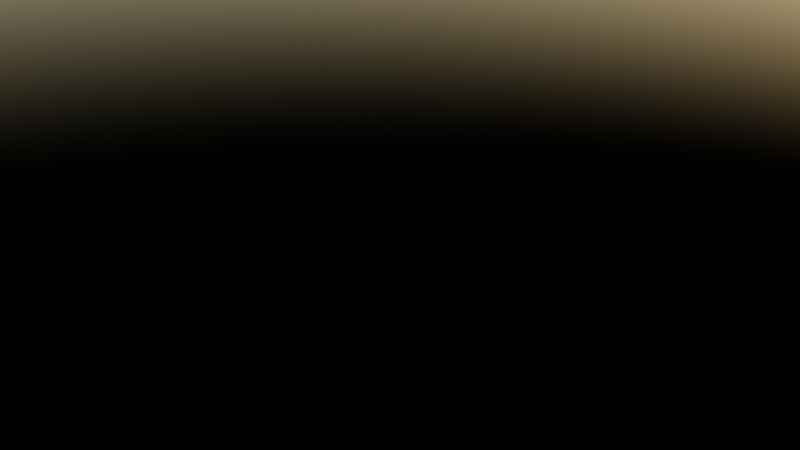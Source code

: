 # Source: source.blend  (saved by Blender 3.2.14; exported with 4.5.12 LTS)
import bpy
from mathutils import Matrix  # noqa: F401  (used for matrix-valued properties, if any)

bpy.ops.wm.read_factory_settings(use_empty=True)
scene = bpy.context.scene
scene.name = 'Scene'

# ---- collections
col_asset_mark_unmark = bpy.data.collections.new('asset_mark_unmark'); scene.collection.children.link(col_asset_mark_unmark)
col_copy_from = bpy.data.collections.new('copy_from'); scene.collection.children.link(col_copy_from)
col_collection_asset = bpy.data.collections.new('collection_asset'); scene.collection.children.link(col_collection_asset)
col_collection_not_asset = bpy.data.collections.new('collection_not_asset'); scene.collection.children.link(col_collection_not_asset)
col_material_replace = bpy.data.collections.new('material_replace'); scene.collection.children.link(col_material_replace)
col_node_tree_replace = bpy.data.collections.new('node_tree_replace'); scene.collection.children.link(col_node_tree_replace)

# ---- materials (node trees are filled in below, after node groups)
mat_material_asset = bpy.data.materials.new('material_asset')
mat_material_not_asset = bpy.data.materials.new('material_not_asset')
mat_black_001 = bpy.data.materials.new('Black.001')
mat_skin = bpy.data.materials.new('Skin')
mat_skin_light = bpy.data.materials.new('Skin_Light')
mat_skin_shadow = bpy.data.materials.new('Skin_Shadow')
mat_eyes = bpy.data.materials.new('Eyes')
mat_pupils = bpy.data.materials.new('Pupils')
mat_material_replace_from = bpy.data.materials.new('MATERIAL_REPLACE_FROM')
mat_material_replace_to = bpy.data.materials.new('MATERIAL_REPLACE_TO')
mat_node_tree_replace_material = bpy.data.materials.new('NODE_TREE_REPLACE_MATERIAL')

# ---- node groups
ng_node_tree_not_asset = bpy.data.node_groups.new('node_tree_not_asset', 'ShaderNodeTree')
_s = ng_node_tree_not_asset.interface.new_socket(name='BSDF', in_out='OUTPUT', socket_type='NodeSocketShader')
_s = ng_node_tree_not_asset.interface.new_socket(name='Base Color', in_out='INPUT', socket_type='NodeSocketColor')
_s.default_value = (0.8, 0.8, 0.8, 1.0)
_s = ng_node_tree_not_asset.interface.new_socket(name='Subsurface', in_out='INPUT', socket_type='NodeSocketFloat')
_s.subtype = 'FACTOR'
_s.min_value = 0.0
_s.max_value = 1.0
_s = ng_node_tree_not_asset.interface.new_socket(name='Subsurface Radius', in_out='INPUT', socket_type='NodeSocketVector')
_s.default_value = (1.0, 0.2, 0.1)
_s.min_value = 0.0
_s.max_value = 100.0
_s = ng_node_tree_not_asset.interface.new_socket(name='Subsurface Color', in_out='INPUT', socket_type='NodeSocketColor')
_s.default_value = (0.8, 0.8, 0.8, 1.0)
_s = ng_node_tree_not_asset.interface.new_socket(name='Subsurface IOR', in_out='INPUT', socket_type='NodeSocketFloat')
_s.subtype = 'FACTOR'
_s.default_value = 1.4
_s.min_value = 1.01
_s.max_value = 3.8
_s = ng_node_tree_not_asset.interface.new_socket(name='Subsurface Anisotropy', in_out='INPUT', socket_type='NodeSocketFloat')
_s.subtype = 'FACTOR'
_s.min_value = 0.0
_s.max_value = 1.0
_s = ng_node_tree_not_asset.interface.new_socket(name='Metallic', in_out='INPUT', socket_type='NodeSocketFloat')
_s.subtype = 'FACTOR'
_s.min_value = 0.0
_s.max_value = 1.0
_s = ng_node_tree_not_asset.interface.new_socket(name='Specular', in_out='INPUT', socket_type='NodeSocketFloat')
_s.subtype = 'FACTOR'
_s.default_value = 0.5
_s.min_value = 0.0
_s.max_value = 1.0
_s = ng_node_tree_not_asset.interface.new_socket(name='Specular Tint', in_out='INPUT', socket_type='NodeSocketFloat')
_s.subtype = 'FACTOR'
_s.min_value = 0.0
_s.max_value = 1.0
_s = ng_node_tree_not_asset.interface.new_socket(name='Roughness', in_out='INPUT', socket_type='NodeSocketFloat')
_s.subtype = 'FACTOR'
_s.default_value = 0.5
_s.min_value = 0.0
_s.max_value = 1.0
_s = ng_node_tree_not_asset.interface.new_socket(name='Anisotropic', in_out='INPUT', socket_type='NodeSocketFloat')
_s.subtype = 'FACTOR'
_s.min_value = 0.0
_s.max_value = 1.0
_s = ng_node_tree_not_asset.interface.new_socket(name='Anisotropic Rotation', in_out='INPUT', socket_type='NodeSocketFloat')
_s.subtype = 'FACTOR'
_s.min_value = 0.0
_s.max_value = 1.0
_s = ng_node_tree_not_asset.interface.new_socket(name='Sheen', in_out='INPUT', socket_type='NodeSocketFloat')
_s.subtype = 'FACTOR'
_s.min_value = 0.0
_s.max_value = 1.0
_s = ng_node_tree_not_asset.interface.new_socket(name='Sheen Tint', in_out='INPUT', socket_type='NodeSocketFloat')
_s.subtype = 'FACTOR'
_s.default_value = 0.5
_s.min_value = 0.0
_s.max_value = 1.0
_s = ng_node_tree_not_asset.interface.new_socket(name='Clearcoat', in_out='INPUT', socket_type='NodeSocketFloat')
_s.subtype = 'FACTOR'
_s.min_value = 0.0
_s.max_value = 1.0
_s = ng_node_tree_not_asset.interface.new_socket(name='Clearcoat Roughness', in_out='INPUT', socket_type='NodeSocketFloat')
_s.subtype = 'FACTOR'
_s.default_value = 0.03
_s.min_value = 0.0
_s.max_value = 1.0
_s = ng_node_tree_not_asset.interface.new_socket(name='IOR', in_out='INPUT', socket_type='NodeSocketFloat')
_s.default_value = 1.45
_s.min_value = 0.0
_s.max_value = 1000.0
_s = ng_node_tree_not_asset.interface.new_socket(name='Transmission', in_out='INPUT', socket_type='NodeSocketFloat')
_s.subtype = 'FACTOR'
_s.min_value = 0.0
_s.max_value = 1.0
_s = ng_node_tree_not_asset.interface.new_socket(name='Transmission Roughness', in_out='INPUT', socket_type='NodeSocketFloat')
_s.subtype = 'FACTOR'
_s.min_value = 0.0
_s.max_value = 1.0
_s = ng_node_tree_not_asset.interface.new_socket(name='Emission', in_out='INPUT', socket_type='NodeSocketColor')
_s = ng_node_tree_not_asset.interface.new_socket(name='Emission Strength', in_out='INPUT', socket_type='NodeSocketFloat')
_s.default_value = 1.0
_s.min_value = 0.0
_s.max_value = 1e+06
_s = ng_node_tree_not_asset.interface.new_socket(name='Alpha', in_out='INPUT', socket_type='NodeSocketFloat')
_s.subtype = 'FACTOR'
_s.default_value = 1.0
_s.min_value = 0.0
_s.max_value = 1.0
_s = ng_node_tree_not_asset.interface.new_socket(name='Normal', in_out='INPUT', socket_type='NodeSocketVector')
_s.hide_value = True
_s = ng_node_tree_not_asset.interface.new_socket(name='Clearcoat Normal', in_out='INPUT', socket_type='NodeSocketVector')
_s.hide_value = True
_s = ng_node_tree_not_asset.interface.new_socket(name='Tangent', in_out='INPUT', socket_type='NodeSocketVector')
_s.hide_value = True
_N = ng_node_tree_not_asset.nodes; _L = ng_node_tree_not_asset.links
n0 = _N.new('ShaderNodeBsdfPrincipled'); n0.name = 'Principled BSDF'; n0.location = (0, 0)
n0.distribution = 'GGX'
n0.subsurface_method = 'RANDOM_WALK_SKIN'
n0.inputs[8].default_value = 1.0
n0.inputs[21].default_value = 1.2
n0.inputs[26].default_value = (0.2, 0.2, 0.2, 1.0)
n1 = _N.new('NodeGroupInput'); n1.name = 'Group Input'; n1.location = (-200, 0)
n2 = _N.new('NodeGroupOutput'); n2.name = 'Group Output'; n2.location = (290, 0)
n3 = _N.new('ShaderNodeMix'); n3.name = 'Mix'; n3.location = (-170, -120)
n3.data_type = 'RGBA'
n4 = _N.new('ShaderNodeMix'); n4.name = 'Mix.001'; n4.location = (-270, -120)
n4.data_type = 'RGBA'
n4.inputs[6].default_value = (0.8, 0.8, 0.8, 1.0)
n4.inputs[7].default_value = (1.0, 1.0, 1.0, 1.0)
n5 = _N.new('ShaderNodeMix'); n5.name = 'Mix.002'; n5.location = (-170, -120)
n5.data_type = 'RGBA'
n5.inputs[6].default_value = (1.0, 1.0, 1.0, 1.0)
_L.new(n0.outputs[0], n2.inputs[0])
_L.new(n1.outputs[2], n0.inputs[9])
_L.new(n1.outputs[4], n0.inputs[11])
_L.new(n1.outputs[5], n0.inputs[12])
_L.new(n1.outputs[6], n0.inputs[1])
_L.new(n1.outputs[7], n0.inputs[13])
_L.new(n1.outputs[9], n0.inputs[2])
_L.new(n1.outputs[10], n0.inputs[15])
_L.new(n1.outputs[11], n0.inputs[16])
_L.new(n1.outputs[12], n0.inputs[24])
_L.new(n1.outputs[14], n0.inputs[19])
_L.new(n1.outputs[15], n0.inputs[20])
_L.new(n1.outputs[16], n0.inputs[3])
_L.new(n1.outputs[17], n0.inputs[18])
_L.new(n1.outputs[19], n0.inputs[27])
_L.new(n1.outputs[20], n0.inputs[28])
_L.new(n1.outputs[21], n0.inputs[4])
_L.new(n1.outputs[22], n0.inputs[5])
_L.new(n1.outputs[23], n0.inputs[23])
_L.new(n1.outputs[24], n0.inputs[17])
_L.new(n1.outputs[0], n3.inputs[6])
_L.new(n1.outputs[3], n3.inputs[7])
_L.new(n1.outputs[1], n3.inputs[0])
_L.new(n1.outputs[1], n0.inputs[10])
_L.new(n3.outputs[2], n0.inputs[0])
_L.new(n1.outputs[6], n4.inputs[0])
_L.new(n4.outputs[2], n5.inputs[7])
_L.new(n1.outputs[8], n5.inputs[0])
_L.new(n5.outputs[2], n0.inputs[14])
n2.is_active_output = True
ng_node_tree_asset = bpy.data.node_groups.new('node_tree_asset', 'ShaderNodeTree')
_s = ng_node_tree_asset.interface.new_socket(name='BSDF', in_out='OUTPUT', socket_type='NodeSocketShader')
_s = ng_node_tree_asset.interface.new_socket(name='Base Color', in_out='INPUT', socket_type='NodeSocketColor')
_s.default_value = (0.8, 0.8, 0.8, 1.0)
_s = ng_node_tree_asset.interface.new_socket(name='Subsurface', in_out='INPUT', socket_type='NodeSocketFloat')
_s.subtype = 'FACTOR'
_s.min_value = 0.0
_s.max_value = 1.0
_s = ng_node_tree_asset.interface.new_socket(name='Subsurface Radius', in_out='INPUT', socket_type='NodeSocketVector')
_s.default_value = (1.0, 0.2, 0.1)
_s.min_value = 0.0
_s.max_value = 100.0
_s = ng_node_tree_asset.interface.new_socket(name='Subsurface Color', in_out='INPUT', socket_type='NodeSocketColor')
_s.default_value = (0.8, 0.8, 0.8, 1.0)
_s = ng_node_tree_asset.interface.new_socket(name='Subsurface IOR', in_out='INPUT', socket_type='NodeSocketFloat')
_s.subtype = 'FACTOR'
_s.default_value = 1.4
_s.min_value = 1.01
_s.max_value = 3.8
_s = ng_node_tree_asset.interface.new_socket(name='Subsurface Anisotropy', in_out='INPUT', socket_type='NodeSocketFloat')
_s.subtype = 'FACTOR'
_s.min_value = 0.0
_s.max_value = 1.0
_s = ng_node_tree_asset.interface.new_socket(name='Metallic', in_out='INPUT', socket_type='NodeSocketFloat')
_s.subtype = 'FACTOR'
_s.min_value = 0.0
_s.max_value = 1.0
_s = ng_node_tree_asset.interface.new_socket(name='Specular', in_out='INPUT', socket_type='NodeSocketFloat')
_s.subtype = 'FACTOR'
_s.default_value = 0.5
_s.min_value = 0.0
_s.max_value = 1.0
_s = ng_node_tree_asset.interface.new_socket(name='Specular Tint', in_out='INPUT', socket_type='NodeSocketFloat')
_s.subtype = 'FACTOR'
_s.min_value = 0.0
_s.max_value = 1.0
_s = ng_node_tree_asset.interface.new_socket(name='Roughness', in_out='INPUT', socket_type='NodeSocketFloat')
_s.subtype = 'FACTOR'
_s.default_value = 0.5
_s.min_value = 0.0
_s.max_value = 1.0
_s = ng_node_tree_asset.interface.new_socket(name='Anisotropic', in_out='INPUT', socket_type='NodeSocketFloat')
_s.subtype = 'FACTOR'
_s.min_value = 0.0
_s.max_value = 1.0
_s = ng_node_tree_asset.interface.new_socket(name='Anisotropic Rotation', in_out='INPUT', socket_type='NodeSocketFloat')
_s.subtype = 'FACTOR'
_s.min_value = 0.0
_s.max_value = 1.0
_s = ng_node_tree_asset.interface.new_socket(name='Sheen', in_out='INPUT', socket_type='NodeSocketFloat')
_s.subtype = 'FACTOR'
_s.min_value = 0.0
_s.max_value = 1.0
_s = ng_node_tree_asset.interface.new_socket(name='Sheen Tint', in_out='INPUT', socket_type='NodeSocketFloat')
_s.subtype = 'FACTOR'
_s.default_value = 0.5
_s.min_value = 0.0
_s.max_value = 1.0
_s = ng_node_tree_asset.interface.new_socket(name='Clearcoat', in_out='INPUT', socket_type='NodeSocketFloat')
_s.subtype = 'FACTOR'
_s.min_value = 0.0
_s.max_value = 1.0
_s = ng_node_tree_asset.interface.new_socket(name='Clearcoat Roughness', in_out='INPUT', socket_type='NodeSocketFloat')
_s.subtype = 'FACTOR'
_s.default_value = 0.03
_s.min_value = 0.0
_s.max_value = 1.0
_s = ng_node_tree_asset.interface.new_socket(name='IOR', in_out='INPUT', socket_type='NodeSocketFloat')
_s.default_value = 1.45
_s.min_value = 0.0
_s.max_value = 1000.0
_s = ng_node_tree_asset.interface.new_socket(name='Transmission', in_out='INPUT', socket_type='NodeSocketFloat')
_s.subtype = 'FACTOR'
_s.min_value = 0.0
_s.max_value = 1.0
_s = ng_node_tree_asset.interface.new_socket(name='Transmission Roughness', in_out='INPUT', socket_type='NodeSocketFloat')
_s.subtype = 'FACTOR'
_s.min_value = 0.0
_s.max_value = 1.0
_s = ng_node_tree_asset.interface.new_socket(name='Emission', in_out='INPUT', socket_type='NodeSocketColor')
_s = ng_node_tree_asset.interface.new_socket(name='Emission Strength', in_out='INPUT', socket_type='NodeSocketFloat')
_s.default_value = 1.0
_s.min_value = 0.0
_s.max_value = 1e+06
_s = ng_node_tree_asset.interface.new_socket(name='Alpha', in_out='INPUT', socket_type='NodeSocketFloat')
_s.subtype = 'FACTOR'
_s.default_value = 1.0
_s.min_value = 0.0
_s.max_value = 1.0
_s = ng_node_tree_asset.interface.new_socket(name='Normal', in_out='INPUT', socket_type='NodeSocketVector')
_s.hide_value = True
_s = ng_node_tree_asset.interface.new_socket(name='Clearcoat Normal', in_out='INPUT', socket_type='NodeSocketVector')
_s.hide_value = True
_s = ng_node_tree_asset.interface.new_socket(name='Tangent', in_out='INPUT', socket_type='NodeSocketVector')
_s.hide_value = True
_N = ng_node_tree_asset.nodes; _L = ng_node_tree_asset.links
n0 = _N.new('ShaderNodeBsdfPrincipled'); n0.name = 'Principled BSDF'; n0.location = (0, 0)
n0.distribution = 'GGX'
n0.subsurface_method = 'RANDOM_WALK_SKIN'
n0.inputs[8].default_value = 1.0
n0.inputs[21].default_value = 1.2
n0.inputs[26].default_value = (0.2, 0.2, 0.2, 1.0)
n1 = _N.new('NodeGroupInput'); n1.name = 'Group Input'; n1.location = (-200, 0)
n2 = _N.new('NodeGroupOutput'); n2.name = 'Group Output'; n2.location = (290, 0)
n3 = _N.new('ShaderNodeMix'); n3.name = 'Mix'; n3.location = (-170, -120)
n3.data_type = 'RGBA'
n4 = _N.new('ShaderNodeMix'); n4.name = 'Mix.001'; n4.location = (-270, -120)
n4.data_type = 'RGBA'
n4.inputs[6].default_value = (0.8, 0.8, 0.8, 1.0)
n4.inputs[7].default_value = (1.0, 1.0, 1.0, 1.0)
n5 = _N.new('ShaderNodeMix'); n5.name = 'Mix.002'; n5.location = (-170, -120)
n5.data_type = 'RGBA'
n5.inputs[6].default_value = (1.0, 1.0, 1.0, 1.0)
_L.new(n0.outputs[0], n2.inputs[0])
_L.new(n1.outputs[2], n0.inputs[9])
_L.new(n1.outputs[4], n0.inputs[11])
_L.new(n1.outputs[5], n0.inputs[12])
_L.new(n1.outputs[6], n0.inputs[1])
_L.new(n1.outputs[7], n0.inputs[13])
_L.new(n1.outputs[9], n0.inputs[2])
_L.new(n1.outputs[10], n0.inputs[15])
_L.new(n1.outputs[11], n0.inputs[16])
_L.new(n1.outputs[12], n0.inputs[24])
_L.new(n1.outputs[14], n0.inputs[19])
_L.new(n1.outputs[15], n0.inputs[20])
_L.new(n1.outputs[16], n0.inputs[3])
_L.new(n1.outputs[17], n0.inputs[18])
_L.new(n1.outputs[19], n0.inputs[27])
_L.new(n1.outputs[20], n0.inputs[28])
_L.new(n1.outputs[21], n0.inputs[4])
_L.new(n1.outputs[22], n0.inputs[5])
_L.new(n1.outputs[23], n0.inputs[23])
_L.new(n1.outputs[24], n0.inputs[17])
_L.new(n1.outputs[0], n3.inputs[6])
_L.new(n1.outputs[3], n3.inputs[7])
_L.new(n1.outputs[1], n3.inputs[0])
_L.new(n1.outputs[1], n0.inputs[10])
_L.new(n3.outputs[2], n0.inputs[0])
_L.new(n1.outputs[6], n4.inputs[0])
_L.new(n4.outputs[2], n5.inputs[7])
_L.new(n1.outputs[8], n5.inputs[0])
_L.new(n5.outputs[2], n0.inputs[14])
n2.is_active_output = True
ng_node_tree_shader_to = bpy.data.node_groups.new('NODE_TREE_SHADER_TO', 'ShaderNodeTree')
_s = ng_node_tree_shader_to.interface.new_socket(name='BSDF', in_out='OUTPUT', socket_type='NodeSocketShader')
_s = ng_node_tree_shader_to.interface.new_socket(name='Base Color', in_out='INPUT', socket_type='NodeSocketColor')
_s.default_value = (0.8, 0.8, 0.8, 1.0)
_s = ng_node_tree_shader_to.interface.new_socket(name='Subsurface', in_out='INPUT', socket_type='NodeSocketFloat')
_s.subtype = 'FACTOR'
_s.min_value = 0.0
_s.max_value = 1.0
_s = ng_node_tree_shader_to.interface.new_socket(name='Subsurface Radius', in_out='INPUT', socket_type='NodeSocketVector')
_s.default_value = (1.0, 0.2, 0.1)
_s.min_value = 0.0
_s.max_value = 100.0
_s = ng_node_tree_shader_to.interface.new_socket(name='Subsurface Color', in_out='INPUT', socket_type='NodeSocketColor')
_s.default_value = (0.8, 0.8, 0.8, 1.0)
_s = ng_node_tree_shader_to.interface.new_socket(name='Subsurface IOR', in_out='INPUT', socket_type='NodeSocketFloat')
_s.subtype = 'FACTOR'
_s.default_value = 1.4
_s.min_value = 1.01
_s.max_value = 3.8
_s = ng_node_tree_shader_to.interface.new_socket(name='Subsurface Anisotropy', in_out='INPUT', socket_type='NodeSocketFloat')
_s.subtype = 'FACTOR'
_s.min_value = 0.0
_s.max_value = 1.0
_s = ng_node_tree_shader_to.interface.new_socket(name='Metallic', in_out='INPUT', socket_type='NodeSocketFloat')
_s.subtype = 'FACTOR'
_s.min_value = 0.0
_s.max_value = 1.0
_s = ng_node_tree_shader_to.interface.new_socket(name='Specular', in_out='INPUT', socket_type='NodeSocketFloat')
_s.subtype = 'FACTOR'
_s.default_value = 0.5
_s.min_value = 0.0
_s.max_value = 1.0
_s = ng_node_tree_shader_to.interface.new_socket(name='Specular Tint', in_out='INPUT', socket_type='NodeSocketFloat')
_s.subtype = 'FACTOR'
_s.min_value = 0.0
_s.max_value = 1.0
_s = ng_node_tree_shader_to.interface.new_socket(name='Roughness', in_out='INPUT', socket_type='NodeSocketFloat')
_s.subtype = 'FACTOR'
_s.default_value = 0.5
_s.min_value = 0.0
_s.max_value = 1.0
_s = ng_node_tree_shader_to.interface.new_socket(name='Anisotropic', in_out='INPUT', socket_type='NodeSocketFloat')
_s.subtype = 'FACTOR'
_s.min_value = 0.0
_s.max_value = 1.0
_s = ng_node_tree_shader_to.interface.new_socket(name='Anisotropic Rotation', in_out='INPUT', socket_type='NodeSocketFloat')
_s.subtype = 'FACTOR'
_s.min_value = 0.0
_s.max_value = 1.0
_s = ng_node_tree_shader_to.interface.new_socket(name='Sheen', in_out='INPUT', socket_type='NodeSocketFloat')
_s.subtype = 'FACTOR'
_s.min_value = 0.0
_s.max_value = 1.0
_s = ng_node_tree_shader_to.interface.new_socket(name='Sheen Tint', in_out='INPUT', socket_type='NodeSocketFloat')
_s.subtype = 'FACTOR'
_s.default_value = 0.5
_s.min_value = 0.0
_s.max_value = 1.0
_s = ng_node_tree_shader_to.interface.new_socket(name='Clearcoat', in_out='INPUT', socket_type='NodeSocketFloat')
_s.subtype = 'FACTOR'
_s.min_value = 0.0
_s.max_value = 1.0
_s = ng_node_tree_shader_to.interface.new_socket(name='Clearcoat Roughness', in_out='INPUT', socket_type='NodeSocketFloat')
_s.subtype = 'FACTOR'
_s.default_value = 0.03
_s.min_value = 0.0
_s.max_value = 1.0
_s = ng_node_tree_shader_to.interface.new_socket(name='IOR', in_out='INPUT', socket_type='NodeSocketFloat')
_s.default_value = 1.45
_s.min_value = 0.0
_s.max_value = 1000.0
_s = ng_node_tree_shader_to.interface.new_socket(name='Transmission', in_out='INPUT', socket_type='NodeSocketFloat')
_s.subtype = 'FACTOR'
_s.min_value = 0.0
_s.max_value = 1.0
_s = ng_node_tree_shader_to.interface.new_socket(name='Transmission Roughness', in_out='INPUT', socket_type='NodeSocketFloat')
_s.subtype = 'FACTOR'
_s.min_value = 0.0
_s.max_value = 1.0
_s = ng_node_tree_shader_to.interface.new_socket(name='Emission', in_out='INPUT', socket_type='NodeSocketColor')
_s = ng_node_tree_shader_to.interface.new_socket(name='Emission Strength', in_out='INPUT', socket_type='NodeSocketFloat')
_s.default_value = 1.0
_s.min_value = 0.0
_s.max_value = 1e+06
_s = ng_node_tree_shader_to.interface.new_socket(name='Alpha', in_out='INPUT', socket_type='NodeSocketFloat')
_s.subtype = 'FACTOR'
_s.default_value = 1.0
_s.min_value = 0.0
_s.max_value = 1.0
_s = ng_node_tree_shader_to.interface.new_socket(name='Normal', in_out='INPUT', socket_type='NodeSocketVector')
_s.hide_value = True
_s = ng_node_tree_shader_to.interface.new_socket(name='Clearcoat Normal', in_out='INPUT', socket_type='NodeSocketVector')
_s.hide_value = True
_s = ng_node_tree_shader_to.interface.new_socket(name='Tangent', in_out='INPUT', socket_type='NodeSocketVector')
_s.hide_value = True
_N = ng_node_tree_shader_to.nodes; _L = ng_node_tree_shader_to.links
n0 = _N.new('ShaderNodeBsdfPrincipled'); n0.name = 'Principled BSDF'; n0.location = (0, 0)
n0.distribution = 'GGX'
n0.subsurface_method = 'RANDOM_WALK_SKIN'
n0.inputs[8].default_value = 1.0
n0.inputs[21].default_value = 1.2
n0.inputs[26].default_value = (0.2, 0.2, 0.2, 1.0)
n1 = _N.new('NodeGroupInput'); n1.name = 'Group Input'; n1.location = (-200, 0)
n2 = _N.new('NodeGroupOutput'); n2.name = 'Group Output'; n2.location = (290, 0)
n3 = _N.new('ShaderNodeMix'); n3.name = 'Mix'; n3.location = (-170, -120)
n3.data_type = 'RGBA'
n4 = _N.new('ShaderNodeMix'); n4.name = 'Mix.001'; n4.location = (-270, -120)
n4.data_type = 'RGBA'
n4.inputs[6].default_value = (0.8, 0.8, 0.8, 1.0)
n4.inputs[7].default_value = (1.0, 1.0, 1.0, 1.0)
n5 = _N.new('ShaderNodeMix'); n5.name = 'Mix.002'; n5.location = (-170, -120)
n5.data_type = 'RGBA'
n5.inputs[6].default_value = (1.0, 1.0, 1.0, 1.0)
_L.new(n0.outputs[0], n2.inputs[0])
_L.new(n1.outputs[2], n0.inputs[9])
_L.new(n1.outputs[4], n0.inputs[11])
_L.new(n1.outputs[5], n0.inputs[12])
_L.new(n1.outputs[6], n0.inputs[1])
_L.new(n1.outputs[7], n0.inputs[13])
_L.new(n1.outputs[9], n0.inputs[2])
_L.new(n1.outputs[10], n0.inputs[15])
_L.new(n1.outputs[11], n0.inputs[16])
_L.new(n1.outputs[12], n0.inputs[24])
_L.new(n1.outputs[14], n0.inputs[19])
_L.new(n1.outputs[15], n0.inputs[20])
_L.new(n1.outputs[16], n0.inputs[3])
_L.new(n1.outputs[17], n0.inputs[18])
_L.new(n1.outputs[19], n0.inputs[27])
_L.new(n1.outputs[20], n0.inputs[28])
_L.new(n1.outputs[21], n0.inputs[4])
_L.new(n1.outputs[22], n0.inputs[5])
_L.new(n1.outputs[23], n0.inputs[23])
_L.new(n1.outputs[24], n0.inputs[17])
_L.new(n1.outputs[0], n3.inputs[6])
_L.new(n1.outputs[3], n3.inputs[7])
_L.new(n1.outputs[1], n3.inputs[0])
_L.new(n1.outputs[1], n0.inputs[10])
_L.new(n3.outputs[2], n0.inputs[0])
_L.new(n1.outputs[6], n4.inputs[0])
_L.new(n4.outputs[2], n5.inputs[7])
_L.new(n1.outputs[8], n5.inputs[0])
_L.new(n5.outputs[2], n0.inputs[14])
n2.is_active_output = True
ng_node_tree_gn_to = bpy.data.node_groups.new('NODE_TREE_GN_TO', 'GeometryNodeTree')
_s = ng_node_tree_gn_to.interface.new_socket(name='Geometry', in_out='OUTPUT', socket_type='NodeSocketGeometry')
_s = ng_node_tree_gn_to.interface.new_socket(name='Geometry', in_out='INPUT', socket_type='NodeSocketGeometry')
ng_node_tree_gn_to.is_modifier = True
_N = ng_node_tree_gn_to.nodes; _L = ng_node_tree_gn_to.links
n0 = _N.new('NodeGroupInput'); n0.name = 'Group Input'; n0.location = (-340, 0)
n1 = _N.new('NodeGroupOutput'); n1.name = 'Group Output'; n1.location = (200, 0)
_L.new(n0.outputs[0], n1.inputs[0])
n1.is_active_output = True

# ---- material node trees
mat_material_asset.use_nodes = True; mat_material_asset.node_tree.nodes.clear()
_N = mat_material_asset.node_tree.nodes; _L = mat_material_asset.node_tree.links
n0 = _N.new('ShaderNodeBsdfPrincipled'); n0.name = 'Principled BSDF'; n0.location = (10, 300)
n0.distribution = 'GGX'
n0.subsurface_method = 'RANDOM_WALK_SKIN'
n0.inputs[3].default_value = 1.45
n0.inputs[27].default_value = (0.0, 0.0, 0.0, 1.0)
n0.inputs[28].default_value = 1.0
n1 = _N.new('ShaderNodeOutputMaterial'); n1.name = 'Material Output'; n1.location = (300, 300)
_L.new(n0.outputs[0], n1.inputs[0])
n1.is_active_output = True
mat_material_not_asset.use_nodes = True; mat_material_not_asset.node_tree.nodes.clear()
_N = mat_material_not_asset.node_tree.nodes; _L = mat_material_not_asset.node_tree.links
n0 = _N.new('ShaderNodeOutputMaterial'); n0.name = 'Material Output'; n0.location = (300, 300)
n1 = _N.new('ShaderNodeGroup'); n1.name = 'Group'; n1.location = (10, 300)
n1.node_tree = ng_node_tree_not_asset
n1.inputs[0].default_value = (0.8, 0.8, 0.8, 1.0)
n1.inputs[1].default_value = 0.0
n1.inputs[2].default_value = (1.0, 0.2, 0.1)
n1.inputs[3].default_value = (0.8, 0.8, 0.8, 1.0)
n1.inputs[4].default_value = 1.4
n1.inputs[5].default_value = 0.0
n1.inputs[6].default_value = 0.0
n1.inputs[7].default_value = 0.5
n1.inputs[8].default_value = 0.0
n1.inputs[9].default_value = 0.5
n1.inputs[10].default_value = 0.0
n1.inputs[11].default_value = 0.0
n1.inputs[12].default_value = 0.0
n1.inputs[13].default_value = 0.5
n1.inputs[14].default_value = 0.0
n1.inputs[15].default_value = 0.03
n1.inputs[16].default_value = 1.45
n1.inputs[17].default_value = 0.0
n1.inputs[18].default_value = 0.0
n1.inputs[19].default_value = (0.0, 0.0, 0.0, 1.0)
n1.inputs[20].default_value = 1.0
n1.inputs[21].default_value = 1.0
n1.inputs[22].default_value = (0.0, 0.0, 0.0)
n1.inputs[23].default_value = (0.0, 0.0, 0.0)
n1.inputs[24].default_value = (0.0, 0.0, 0.0)
n2 = _N.new('ShaderNodeGroup'); n2.name = 'Group.001'; n2.location = (269, 159)
n2.width = 337
n2.node_tree = ng_node_tree_asset
n2.inputs[0].default_value = (0.8, 0.8, 0.8, 1.0)
n2.inputs[1].default_value = 0.0
n2.inputs[2].default_value = (1.0, 0.2, 0.1)
n2.inputs[3].default_value = (0.8, 0.8, 0.8, 1.0)
n2.inputs[4].default_value = 1.4
n2.inputs[5].default_value = 0.0
n2.inputs[6].default_value = 0.0
n2.inputs[7].default_value = 0.5
n2.inputs[8].default_value = 0.0
n2.inputs[9].default_value = 0.5
n2.inputs[10].default_value = 0.0
n2.inputs[11].default_value = 0.0
n2.inputs[12].default_value = 0.0
n2.inputs[13].default_value = 0.5
n2.inputs[14].default_value = 0.0
n2.inputs[15].default_value = 0.03
n2.inputs[16].default_value = 1.45
n2.inputs[17].default_value = 0.0
n2.inputs[18].default_value = 0.0
n2.inputs[19].default_value = (0.0, 0.0, 0.0, 1.0)
n2.inputs[20].default_value = 1.0
n2.inputs[21].default_value = 1.0
n2.inputs[22].default_value = (0.0, 0.0, 0.0)
n2.inputs[23].default_value = (0.0, 0.0, 0.0)
n2.inputs[24].default_value = (0.0, 0.0, 0.0)
_L.new(n1.outputs[0], n0.inputs[0])
n0.is_active_output = True
mat_material_replace_from.use_nodes = True; mat_material_replace_from.node_tree.nodes.clear()
_N = mat_material_replace_from.node_tree.nodes; _L = mat_material_replace_from.node_tree.links
n0 = _N.new('ShaderNodeBsdfPrincipled'); n0.name = 'Principled BSDF'; n0.location = (10, 300)
n0.distribution = 'GGX'
n0.subsurface_method = 'RANDOM_WALK_SKIN'
n0.inputs[3].default_value = 1.45
n0.inputs[27].default_value = (0.0, 0.0, 0.0, 1.0)
n0.inputs[28].default_value = 1.0
n1 = _N.new('ShaderNodeOutputMaterial'); n1.name = 'Material Output'; n1.location = (300, 300)
_L.new(n0.outputs[0], n1.inputs[0])
n1.is_active_output = True
mat_material_replace_to.use_nodes = True; mat_material_replace_to.node_tree.nodes.clear()
_N = mat_material_replace_to.node_tree.nodes; _L = mat_material_replace_to.node_tree.links
n0 = _N.new('ShaderNodeBsdfPrincipled'); n0.name = 'Principled BSDF'; n0.location = (10, 300)
n0.distribution = 'GGX'
n0.subsurface_method = 'RANDOM_WALK_SKIN'
n0.inputs[3].default_value = 1.45
n0.inputs[27].default_value = (0.0, 0.0, 0.0, 1.0)
n0.inputs[28].default_value = 1.0
n1 = _N.new('ShaderNodeOutputMaterial'); n1.name = 'Material Output'; n1.location = (300, 300)
_L.new(n0.outputs[0], n1.inputs[0])
n1.is_active_output = True
mat_node_tree_replace_material.use_nodes = True; mat_node_tree_replace_material.node_tree.nodes.clear()
_N = mat_node_tree_replace_material.node_tree.nodes; _L = mat_node_tree_replace_material.node_tree.links
n0 = _N.new('ShaderNodeOutputMaterial'); n0.name = 'Material Output'; n0.location = (300, 300)
n1 = _N.new('ShaderNodeGroup'); n1.name = 'Group.001'; n1.location = (-72, 320)
n1.width = 309
n1.node_tree = ng_node_tree_shader_to
n1.inputs[0].default_value = (0.8, 0.8, 0.8, 1.0)
n1.inputs[1].default_value = 0.0
n1.inputs[2].default_value = (1.0, 0.2, 0.1)
n1.inputs[3].default_value = (0.8, 0.8, 0.8, 1.0)
n1.inputs[4].default_value = 1.4
n1.inputs[5].default_value = 0.0
n1.inputs[6].default_value = 0.0
n1.inputs[7].default_value = 0.5
n1.inputs[8].default_value = 0.0
n1.inputs[9].default_value = 0.5
n1.inputs[10].default_value = 0.0
n1.inputs[11].default_value = 0.0
n1.inputs[12].default_value = 0.0
n1.inputs[13].default_value = 0.5
n1.inputs[14].default_value = 0.0
n1.inputs[15].default_value = 0.03
n1.inputs[16].default_value = 1.45
n1.inputs[17].default_value = 0.0
n1.inputs[18].default_value = 0.0
n1.inputs[19].default_value = (0.0, 0.0, 0.0, 1.0)
n1.inputs[20].default_value = 1.0
n1.inputs[21].default_value = 1.0
n1.inputs[22].default_value = (0.0, 0.0, 0.0)
n1.inputs[23].default_value = (0.0, 0.0, 0.0)
n1.inputs[24].default_value = (0.0, 0.0, 0.0)
n0.is_active_output = True

# ---- world
world_world_asset = bpy.data.worlds.new('world_asset'); scene.world = world_world_asset
world_world_asset.use_nodes = True; world_world_asset.node_tree.nodes.clear()
_N = world_world_asset.node_tree.nodes; _L = world_world_asset.node_tree.links
n0 = _N.new('ShaderNodeOutputWorld'); n0.name = 'World Output'; n0.location = (300, 300)
n1 = _N.new('ShaderNodeBackground'); n1.name = 'Background'; n1.location = (10, 300)
n2 = _N.new('ShaderNodeTexSky'); n2.name = 'Sky Texture'; n2.location = (-190, 280)
_L.new(n1.outputs[0], n0.inputs[0])
_L.new(n2.outputs[0], n1.inputs[0])
n0.is_active_output = True
world_world_asset.color = (0.05088, 0.05088, 0.05088)
world_world_asset.use_sun_shadow = False
world_world_asset.sun_shadow_jitter_overblur = 0.0

# ---- cameras
cam_camera = bpy.data.cameras.new('Camera')
cam_camera_001 = bpy.data.cameras.new('Camera.001')

# ---- lights
light_point = bpy.data.lights.new('Point', 'POINT')
light_point.transmission_factor = 0.0
light_point.shadow_soft_size = 0.25
light_point.shadow_maximum_resolution = 0.006
light_point.use_absolute_resolution = True
light_point_001 = bpy.data.lights.new('Point.001', 'POINT')
light_point_001.transmission_factor = 0.0
light_point_001.shadow_soft_size = 0.25
light_point_001.shadow_maximum_resolution = 0.006
light_point_001.use_absolute_resolution = True

# ---- meshes
me_cube = bpy.data.meshes.new('Cube')
me_cube.from_pydata([(-1.0, -1.0, -1.0), (-1.0, -1.0, 1.0), (-1.0, 1.0, -1.0), (-1.0, 1.0, 1.0), (1.0, -1.0, -1.0), (1.0, -1.0, 1.0), (1.0, 1.0, -1.0), (1.0, 1.0, 1.0)], [], [(0, 1, 3, 2), (2, 3, 7, 6), (6, 7, 5, 4), (4, 5, 1, 0), (2, 6, 4, 0), (7, 3, 1, 5)])
_uv = me_cube.uv_layers.new(name='UVMap')
_uv.uv.foreach_set('vector', [0.375, 0.0, 0.625, 0.0, 0.625, 0.25, 0.375, 0.25, 0.375, 0.25, 0.625, 0.25, 0.625, 0.5, 0.375, 0.5, 0.375, 0.5, 0.625, 0.5, 0.625, 0.75, 0.375, 0.75, 0.375, 0.75, 0.625, 0.75, 0.625, 1.0, 0.375, 1.0, 0.125, 0.5, 0.375, 0.5, 0.375, 0.75, 0.125, 0.75, 0.625, 0.5, 0.875, 0.5, 0.875, 0.75, 0.625, 0.75])
me_cube.use_remesh_fix_poles = True
me_cube.use_remesh_preserve_attributes = False
me_cube.update()
me_cone = bpy.data.meshes.new('Cone')
me_cone.from_pydata([(0.0, 1.0, -1.0), (0.1951, 0.9808, -1.0), (0.3827, 0.9239, -1.0), (0.5556, 0.8315, -1.0), (0.7071, 0.7071, -1.0), (0.8315, 0.5556, -1.0), (0.9239, 0.3827, -1.0), (0.9808, 0.1951, -1.0), (1.0, -4.371e-08, -1.0), (0.9808, -0.1951, -1.0), (0.9239, -0.3827, -1.0), (0.8315, -0.5556, -1.0), (0.7071, -0.7071, -1.0), (0.5556, -0.8315, -1.0), (0.3827, -0.9239, -1.0), (0.1951, -0.9808, -1.0), (-8.742e-08, -1.0, -1.0), (-0.1951, -0.9808, -1.0), (-0.3827, -0.9239, -1.0), (-0.5556, -0.8315, -1.0), (-0.7071, -0.7071, -1.0), (-0.8315, -0.5556, -1.0), (-0.9239, -0.3827, -1.0), (-0.9808, -0.1951, -1.0), (-1.0, 1.192e-08, -1.0), (-0.9808, 0.1951, -1.0), (-0.9239, 0.3827, -1.0), (-0.8315, 0.5556, -1.0), (-0.7071, 0.7071, -1.0), (-0.5556, 0.8315, -1.0), (-0.3827, 0.9239, -1.0), (-0.1951, 0.9808, -1.0), (0.0, 0.0, 1.0)], [], [(0, 32, 1), (1, 32, 2), (2, 32, 3), (3, 32, 4), (4, 32, 5), (5, 32, 6), (6, 32, 7), (7, 32, 8), (8, 32, 9), (9, 32, 10), (10, 32, 11), (11, 32, 12), (12, 32, 13), (13, 32, 14), (14, 32, 15), (15, 32, 16), (16, 32, 17), (17, 32, 18), (18, 32, 19), (19, 32, 20), (20, 32, 21), (21, 32, 22), (22, 32, 23), (23, 32, 24), (24, 32, 25), (25, 32, 26), (26, 32, 27), (27, 32, 28), (28, 32, 29), (29, 32, 30), (0, 1, 2, 3, 4, 5, 6, 7, 8, 9, 10, 11, 12, 13, 14, 15, 16, 17, 18, 19, 20, 21, 22, 23, 24, 25, 26, 27, 28, 29, 30, 31), (30, 32, 31), (31, 32, 0)])
_uv = me_cone.uv_layers.new(name='UVMap')
_uv.uv.foreach_set('vector', [0.25, 0.49, 0.25, 0.25, 0.2968, 0.4854, 0.2968, 0.4854, 0.25, 0.25, 0.3418, 0.4717, 0.3418, 0.4717, 0.25, 0.25, 0.3833, 0.4496, 0.3833, 0.4496, 0.25, 0.25, 0.4197, 0.4197, 0.4197, 0.4197, 0.25, 0.25, 0.4496, 0.3833, 0.4496, 0.3833, 0.25, 0.25, 0.4717, 0.3418, 0.4717, 0.3418, 0.25, 0.25, 0.4854, 0.2968, 0.4854, 0.2968, 0.25, 0.25, 0.49, 0.25, 0.49, 0.25, 0.25, 0.25, 0.4854, 0.2032, 0.4854, 0.2032, 0.25, 0.25, 0.4717, 0.1582, 0.4717, 0.1582, 0.25, 0.25, 0.4496, 0.1167, 0.4496, 0.1167, 0.25, 0.25, 0.4197, 0.08029, 0.4197, 0.08029, 0.25, 0.25, 0.3833, 0.05045, 0.3833, 0.05045, 0.25, 0.25, 0.3418, 0.02827, 0.3418, 0.02827, 0.25, 0.25, 0.2968, 0.01461, 0.2968, 0.01461, 0.25, 0.25, 0.25, 0.01, 0.25, 0.01, 0.25, 0.25, 0.2032, 0.01461, 0.2032, 0.01461, 0.25, 0.25, 0.1582, 0.02827, 0.1582, 0.02827, 0.25, 0.25, 0.1167, 0.05045, 0.1167, 0.05045, 0.25, 0.25, 0.08029, 0.08029, 0.08029, 0.08029, 0.25, 0.25, 0.05045, 0.1167, 0.05045, 0.1167, 0.25, 0.25, 0.02827, 0.1582, 0.02827, 0.1582, 0.25, 0.25, 0.01461, 0.2032, 0.01461, 0.2032, 0.25, 0.25, 0.01, 0.25, 0.01, 0.25, 0.25, 0.25, 0.01461, 0.2968, 0.01461, 0.2968, 0.25, 0.25, 0.02827, 0.3418, 0.02827, 0.3418, 0.25, 0.25, 0.05045, 0.3833, 0.05045, 0.3833, 0.25, 0.25, 0.08029, 0.4197, 0.08029, 0.4197, 0.25, 0.25, 0.1167, 0.4496, 0.1167, 0.4496, 0.25, 0.25, 0.1582, 0.4717, 0.75, 0.49, 0.7968, 0.4854, 0.8418, 0.4717, 0.8833, 0.4496, 0.9197, 0.4197, 0.9496, 0.3833, 0.9717, 0.3418, 0.9854, 0.2968, 0.99, 0.25, 0.9854, 0.2032, 0.9717, 0.1582, 0.9496, 0.1167, 0.9197, 0.08029, 0.8833, 0.05045, 0.8418, 0.02827, 0.7968, 0.01461, 0.75, 0.01, 0.7032, 0.01461, 0.6582, 0.02827, 0.6167, 0.05045, 0.5803, 0.08029, 0.5504, 0.1167, 0.5283, 0.1582, 0.5146, 0.2032, 0.51, 0.25, 0.5146, 0.2968, 0.5283, 0.3418, 0.5504, 0.3833, 0.5803, 0.4197, 0.6167, 0.4496, 0.6582, 0.4717, 0.7032, 0.4854, 0.1582, 0.4717, 0.25, 0.25, 0.2032, 0.4854, 0.2032, 0.4854, 0.25, 0.25, 0.25, 0.49])
me_cone.materials.append(mat_material_asset)
me_cone.materials.append(mat_material_not_asset)
me_cone.use_remesh_fix_poles = True
me_cone.use_remesh_preserve_attributes = False
me_cone.update()
me_cube_001 = bpy.data.meshes.new('Cube.001')
me_cube_001.from_pydata([(-1.0, -1.0, -1.0), (-1.0, -1.0, 1.0), (-1.0, 1.0, -1.0), (-1.0, 1.0, 1.0), (1.0, -1.0, -1.0), (1.0, -1.0, 1.0), (1.0, 1.0, -1.0), (1.0, 1.0, 1.0)], [], [(0, 1, 3, 2), (2, 3, 7, 6), (6, 7, 5, 4), (4, 5, 1, 0), (2, 6, 4, 0), (7, 3, 1, 5)])
_uv = me_cube_001.uv_layers.new(name='UVMap')
_uv.uv.foreach_set('vector', [0.375, 0.0, 0.625, 0.0, 0.625, 0.25, 0.375, 0.25, 0.375, 0.25, 0.625, 0.25, 0.625, 0.5, 0.375, 0.5, 0.375, 0.5, 0.625, 0.5, 0.625, 0.75, 0.375, 0.75, 0.375, 0.75, 0.625, 0.75, 0.625, 1.0, 0.375, 1.0, 0.125, 0.5, 0.375, 0.5, 0.375, 0.75, 0.125, 0.75, 0.625, 0.5, 0.875, 0.5, 0.875, 0.75, 0.625, 0.75])
me_cube_001.materials.append(mat_material_replace_from)
me_cube_001.materials.append(mat_material_replace_to)
me_cube_001.update()
me_cube_002 = bpy.data.meshes.new('Cube.002')
me_cube_002.from_pydata([(-1.0, -1.0, -1.0), (-1.0, -1.0, 1.0), (-1.0, 1.0, -1.0), (-1.0, 1.0, 1.0), (1.0, -1.0, -1.0), (1.0, -1.0, 1.0), (1.0, 1.0, -1.0), (1.0, 1.0, 1.0)], [], [(0, 1, 3, 2), (2, 3, 7, 6), (6, 7, 5, 4), (4, 5, 1, 0), (2, 6, 4, 0), (7, 3, 1, 5)])
me_cube_002.polygons.foreach_set('material_index', [1, 1, 1, 1, 1, 1])
_uv = me_cube_002.uv_layers.new(name='UVMap')
_uv.uv.foreach_set('vector', [0.375, 0.0, 0.625, 0.0, 0.625, 0.25, 0.375, 0.25, 0.375, 0.25, 0.625, 0.25, 0.625, 0.5, 0.375, 0.5, 0.375, 0.5, 0.625, 0.5, 0.625, 0.75, 0.375, 0.75, 0.375, 0.75, 0.625, 0.75, 0.625, 1.0, 0.375, 1.0, 0.125, 0.5, 0.375, 0.5, 0.375, 0.75, 0.125, 0.75, 0.625, 0.5, 0.875, 0.5, 0.875, 0.75, 0.625, 0.75])
me_cube_002.materials.append(mat_material_replace_from)
me_cube_002.materials.append(mat_material_replace_to)
me_cube_002.update()
me_cube_003 = bpy.data.meshes.new('Cube.003')
me_cube_003.from_pydata([(-1.0, -1.0, -1.0), (-1.0, -1.0, 1.0), (-1.0, 1.0, -1.0), (-1.0, 1.0, 1.0), (1.0, -1.0, -1.0), (1.0, -1.0, 1.0), (1.0, 1.0, -1.0), (1.0, 1.0, 1.0)], [], [(0, 1, 3, 2), (2, 3, 7, 6), (6, 7, 5, 4), (4, 5, 1, 0), (2, 6, 4, 0), (7, 3, 1, 5)])
_uv = me_cube_003.uv_layers.new(name='UVMap')
_uv.uv.foreach_set('vector', [0.375, 0.0, 0.625, 0.0, 0.625, 0.25, 0.375, 0.25, 0.375, 0.25, 0.625, 0.25, 0.625, 0.5, 0.375, 0.5, 0.375, 0.5, 0.625, 0.5, 0.625, 0.75, 0.375, 0.75, 0.375, 0.75, 0.625, 0.75, 0.625, 1.0, 0.375, 1.0, 0.125, 0.5, 0.375, 0.5, 0.375, 0.75, 0.125, 0.75, 0.625, 0.5, 0.875, 0.5, 0.875, 0.75, 0.625, 0.75])
me_cube_003.materials.append(mat_node_tree_replace_material)
me_cube_003.update()

# ---- curves / text
cu_beziercurve = bpy.data.curves.new('BezierCurve', 'CURVE')
cu_beziercurve.dimensions = '3D'
_sp = cu_beziercurve.splines.new('BEZIER'); _sp.bezier_points.add(1)
_sp.bezier_points.foreach_set('co', [-1.0, 0.0, 0.0, 1.0, 0.0, 0.0])
_sp.bezier_points.foreach_set('handle_left', [-1.5, -0.5, 0.0, 0.0, 0.0, 0.0])
_sp.bezier_points.foreach_set('handle_right', [-0.5, 0.5, 0.0, 2.0, 0.0, 0.0])
for _p, _l, _r in zip(_sp.bezier_points, ['ALIGNED', 'ALIGNED'], ['ALIGNED', 'ALIGNED']): _p.handle_left_type = _l; _p.handle_right_type = _r
_sp.order_u = 0
_sp.order_v = 0
cu_beziercurve.use_path = True
cu_beziercurve.fill_mode = 'FULL'
cu_beziercurve_001 = bpy.data.curves.new('BezierCurve.001', 'CURVE')
cu_beziercurve_001.dimensions = '3D'
_sp = cu_beziercurve_001.splines.new('BEZIER'); _sp.bezier_points.add(1)
_sp.bezier_points.foreach_set('co', [-1.0, 0.0, 0.0, 1.0, 0.0, 0.0])
_sp.bezier_points.foreach_set('handle_left', [-1.5, -0.5, 0.0, 0.0, 0.0, 0.0])
_sp.bezier_points.foreach_set('handle_right', [-0.5, 0.5, 0.0, 2.0, 0.0, 0.0])
for _p, _l, _r in zip(_sp.bezier_points, ['ALIGNED', 'ALIGNED'], ['ALIGNED', 'ALIGNED']): _p.handle_left_type = _l; _p.handle_right_type = _r
_sp.order_u = 0
_sp.order_v = 0
cu_beziercurve_001.use_path = True
cu_beziercurve_001.fill_mode = 'FULL'
cu_surfcircle = bpy.data.curves.new('SurfCircle', 'CURVE')
cu_surfcircle.dimensions = '3D'
_sp = cu_surfcircle.splines.new('NURBS'); _sp.points.add(7)
_sp.points.foreach_set('co', [0.0, -1.0, 0.0, 1.0, -1.0, -1.0, 0.0, 0.7071, -1.0, 0.0, 0.0, 1.0, -1.0, 1.0, 0.0, 0.7071, 0.0, 1.0, 0.0, 1.0, 1.0, 1.0, 0.0, 0.7071, 1.0, 0.0, 0.0, 1.0, 1.0, -1.0, 0.0, 0.7071])
_sp.order_u = 3
_sp.order_v = 0
_sp.resolution_u = 4
_sp.resolution_v = 4
_sp.use_cyclic_u = True
cu_surfcircle.resolution_u = 4
cu_surfcircle.resolution_v = 4
cu_surfcircle.fill_mode = 'FULL'
cu_surfcircle_001 = bpy.data.curves.new('SurfCircle.001', 'CURVE')
cu_surfcircle_001.dimensions = '3D'
_sp = cu_surfcircle_001.splines.new('NURBS'); _sp.points.add(7)
_sp.points.foreach_set('co', [0.0, -1.0, 0.0, 1.0, -1.0, -1.0, 0.0, 0.7071, -1.0, 0.0, 0.0, 1.0, -1.0, 1.0, 0.0, 0.7071, 0.0, 1.0, 0.0, 1.0, 1.0, 1.0, 0.0, 0.7071, 1.0, 0.0, 0.0, 1.0, 1.0, -1.0, 0.0, 0.7071])
_sp.order_u = 3
_sp.order_v = 0
_sp.resolution_u = 4
_sp.resolution_v = 4
_sp.use_cyclic_u = True
cu_surfcircle_001.resolution_u = 4
cu_surfcircle_001.resolution_v = 4
cu_surfcircle_001.fill_mode = 'FULL'
txt_text = bpy.data.curves.new('Text', 'FONT')
txt_text.dimensions = '2D'
txt_text.body = 'Text'
txt_text_001 = bpy.data.curves.new('Text.001', 'FONT')
txt_text_001.dimensions = '2D'
txt_text_001.body = 'Text'
arm_armature = bpy.data.armatures.new('Armature')  # bones are not reproduced
arm_armature_001 = bpy.data.armatures.new('Armature.001')  # bones are not reproduced
lat_lattice = bpy.data.lattices.new('Lattice')
lat_lattice.points.foreach_set('co_deform', [-0.5, -0.5, -0.5, 0.5, -0.5, -0.5, -0.5, 0.5, -0.5, 0.5, 0.5, -0.5, -0.5, -0.5, 0.5, 0.5, -0.5, 0.5, -0.5, 0.5, 0.5, 0.5, 0.5, 0.5])
lat_lattice_001 = bpy.data.lattices.new('Lattice.001')
lat_lattice_001.points.foreach_set('co_deform', [-0.5, -0.5, -0.5, 0.5, -0.5, -0.5, -0.5, 0.5, -0.5, 0.5, 0.5, -0.5, -0.5, -0.5, 0.5, 0.5, -0.5, 0.5, -0.5, 0.5, 0.5, 0.5, 0.5, 0.5])

# ---- objects
ob_object_mesh_asset = bpy.data.objects.new('object_mesh_asset', me_cube)
ob_object_mesh_not_asset = bpy.data.objects.new('object_mesh_not_asset', me_cone)
ob_object_curve_asset = bpy.data.objects.new('object_curve_asset', cu_beziercurve)
ob_object_curve_not_asset = bpy.data.objects.new('object_curve_not_asset', cu_beziercurve_001)
ob_object_armature_asset = bpy.data.objects.new('object_armature_asset', arm_armature)
ob_object_armature_not_asset = bpy.data.objects.new('object_armature_not_asset', arm_armature_001)
ob_object_camera_not_asset = bpy.data.objects.new('object_camera_not_asset', cam_camera)
ob_object_camera_asset = bpy.data.objects.new('object_camera_asset', cam_camera_001)
ob_object_empty_not_asset = bpy.data.objects.new('object_empty_not_asset', None)
ob_object_empty_asset = bpy.data.objects.new('object_empty_asset', None)
ob_object_gp_not_asset = bpy.data.objects.new('object_gp_not_asset', None)
ob_object_gp_asset = bpy.data.objects.new('object_gp_asset', None)
ob_object_light_not_asset = bpy.data.objects.new('object_light_not_asset', light_point)
ob_object_light_asset = bpy.data.objects.new('object_light_asset', light_point_001)
ob_object_lightprobe_not_asset = bpy.data.objects.new('object_lightprobe_not_asset', None)
ob_object_lightprobe_asset = bpy.data.objects.new('object_lightprobe_asset', None)
ob_object_lattice_asset = bpy.data.objects.new('object_lattice_asset', lat_lattice)
ob_object_lattice_not_asset = bpy.data.objects.new('object_lattice_not_asset', lat_lattice_001)
ob_object_meta_asset = bpy.data.objects.new('object_meta_asset', None)
ob_object_meta_not_asset = bpy.data.objects.new('object_meta_not_asset', None)
ob_object_volume_asset = bpy.data.objects.new('object_volume_asset', None)
ob_object_volume_not_asset = bpy.data.objects.new('object_volume_not_asset', None)
ob_object_nurbs_asset = bpy.data.objects.new('object_nurbs_asset', cu_surfcircle)
ob_object_nurbs_not_asset = bpy.data.objects.new('object_nurbs_not_asset', cu_surfcircle_001)
ob_object_text_not_asset = bpy.data.objects.new('object_text_not_asset', txt_text)
ob_object_text_asset = bpy.data.objects.new('object_text_asset', txt_text_001)
ob_asset_copy_from = bpy.data.objects.new('asset_copy_from', None)
ob_material_replace_asset = bpy.data.objects.new('material_replace_asset', me_cube_001)
ob_material_replace_not_asset = bpy.data.objects.new('material_replace_not_asset', me_cube_002)
ob_node_tree_replace_gn = bpy.data.objects.new('node_tree_replace_gn', me_cube_003)

# ---- transforms, parenting, visibility, modifiers, constraints
ob_object_mesh_asset.location = (0.0, 0.0, 0.0)
ob_object_mesh_not_asset.location = (0.0, 4.291, 0.0)
ob_object_curve_asset.location = (0.0, 0.0, 0.0)
ob_object_curve_not_asset.location = (0.0, 0.0, 0.0)
ob_object_armature_asset.location = (0.0, -5.626, 0.0)
ob_object_armature_not_asset.location = (0.0, -3.729, 0.0)
ob_object_camera_not_asset.location = (-4.223, 0.0, 0.0)
ob_object_camera_not_asset.rotation_euler = (1.109, 0.01327, 1.148)
ob_object_camera_asset.location = (-4.223, -2.202, 0.0)
ob_object_camera_asset.rotation_euler = (1.109, 0.01327, 1.148)
ob_object_empty_not_asset.location = (-7.591, -1.98, 0.0)
ob_object_empty_asset.location = (-7.591, 0.0557, 0.0)
ob_object_gp_not_asset.location = (3.967, 0.0, 0.0)
ob_object_gp_not_asset.empty_image_offset = (0.0, 0.0)
ob_object_gp_not_asset.color = (0.0, 0.0, 0.0, 1.0)
ob_object_gp_not_asset.use_grease_pencil_lights = True
ob_object_gp_asset.location = (6.74, 0.0, 0.0)
ob_object_gp_asset.empty_image_offset = (0.0, 0.0)
ob_object_gp_asset.color = (0.0, 0.0, 0.0, 1.0)
ob_object_gp_asset.use_grease_pencil_lights = True
ob_object_light_not_asset.location = (2.531, -4.938, 0.0)
ob_object_light_asset.location = (2.531, -3.51, 0.0)
ob_object_lightprobe_not_asset.location = (3.907, -2.359, 0.0)
ob_object_lightprobe_not_asset.empty_image_offset = (0.0, 0.0)
ob_object_lightprobe_asset.location = (3.907, -4.108, 0.0)
ob_object_lightprobe_asset.empty_image_offset = (0.0, 0.0)
ob_object_lattice_asset.location = (0.0, 8.6, 0.0)
ob_object_lattice_not_asset.location = (0.0, 11.1, 0.0)
ob_object_meta_asset.location = (-3.475, 6.323, 0.0)
ob_object_meta_asset.empty_image_offset = (0.0, 0.0)
ob_object_meta_not_asset.location = (-3.475, 10.11, 0.0)
ob_object_meta_not_asset.empty_image_offset = (0.0, 0.0)
ob_object_volume_asset.location = (6.143, 3.327, 0.0)
ob_object_volume_asset.empty_image_offset = (0.0, 0.0)
ob_object_volume_not_asset.location = (6.143, 7.318, 0.0)
ob_object_volume_not_asset.empty_image_offset = (0.0, 0.0)
ob_object_nurbs_asset.location = (6.697, 3.69, 0.0)
ob_object_nurbs_asset.empty_image_offset = (0.0, 0.0)
ob_object_nurbs_not_asset.location = (6.697, 7.033, 0.0)
ob_object_nurbs_not_asset.empty_image_offset = (0.0, 0.0)
ob_object_text_not_asset.location = (2.358, 2.735, 0.0)
ob_object_text_asset.location = (2.358, 2.735, 0.0)
ob_asset_copy_from.location = (0.0, 0.0, 0.0)
ob_material_replace_asset.location = (0.0, 0.0, 0.0)
ob_material_replace_not_asset.location = (0.0, 0.0, 0.0)
ob_node_tree_replace_gn.location = (0.0, 0.0, 0.0)
_m = ob_node_tree_replace_gn.modifiers.new('GN', 'NODES')
_m.node_group = ng_node_tree_gn_to

# ---- collection membership
col_asset_mark_unmark.objects.link(ob_object_mesh_asset)
col_asset_mark_unmark.objects.link(ob_object_mesh_not_asset)
col_asset_mark_unmark.objects.link(ob_object_curve_asset)
col_asset_mark_unmark.objects.link(ob_object_curve_not_asset)
col_asset_mark_unmark.objects.link(ob_object_armature_asset)
col_asset_mark_unmark.objects.link(ob_object_armature_not_asset)
col_asset_mark_unmark.objects.link(ob_object_camera_not_asset)
col_asset_mark_unmark.objects.link(ob_object_camera_asset)
col_asset_mark_unmark.objects.link(ob_object_empty_not_asset)
col_asset_mark_unmark.objects.link(ob_object_empty_asset)
col_asset_mark_unmark.objects.link(ob_object_gp_not_asset)
col_asset_mark_unmark.objects.link(ob_object_gp_asset)
col_asset_mark_unmark.objects.link(ob_object_light_not_asset)
col_asset_mark_unmark.objects.link(ob_object_light_asset)
col_asset_mark_unmark.objects.link(ob_object_lightprobe_not_asset)
col_asset_mark_unmark.objects.link(ob_object_lightprobe_asset)
col_asset_mark_unmark.objects.link(ob_object_lattice_asset)
col_asset_mark_unmark.objects.link(ob_object_lattice_not_asset)
col_asset_mark_unmark.objects.link(ob_object_meta_asset)
col_asset_mark_unmark.objects.link(ob_object_meta_not_asset)
col_asset_mark_unmark.objects.link(ob_object_volume_asset)
col_asset_mark_unmark.objects.link(ob_object_volume_not_asset)
col_asset_mark_unmark.objects.link(ob_object_nurbs_asset)
col_asset_mark_unmark.objects.link(ob_object_nurbs_not_asset)
col_asset_mark_unmark.objects.link(ob_object_text_not_asset)
col_asset_mark_unmark.objects.link(ob_object_text_asset)
col_copy_from.objects.link(ob_asset_copy_from)
col_material_replace.objects.link(ob_material_replace_asset)
col_material_replace.objects.link(ob_material_replace_not_asset)
col_node_tree_replace.objects.link(ob_node_tree_replace_gn)

# ---- scene / render settings (as saved in the file)
scene.camera = ob_object_camera_not_asset
scene.frame_start = 1; scene.frame_end = 250; scene.frame_set(1)
scene.render.engine = 'CYCLES'
scene.render.film_transparent = True
scene.cycles.sampling_pattern = 'TABULATED_SOBOL'
scene.cycles.use_light_tree = False
scene.view_settings.view_transform = 'Filmic'
bpy.context.view_layer.update()
